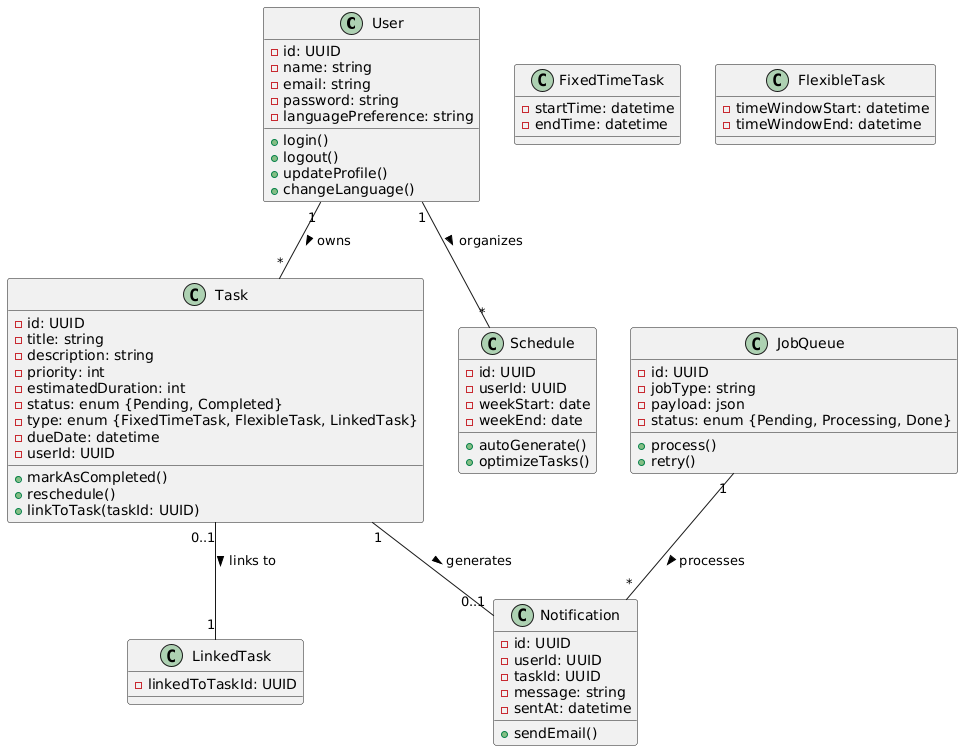

The diagram above was rendered by PlantUML. Its source (embedded in the PNG):
@startuml
class User {
  -id: UUID
  -name: string
  -email: string
  -password: string
  -languagePreference: string
  +login()
  +logout()
  +updateProfile()
  +changeLanguage()
}

class Task {
  -id: UUID
  -title: string
  -description: string
  -priority: int
  -estimatedDuration: int
  -status: enum {Pending, Completed}
  -type: enum {FixedTimeTask, FlexibleTask, LinkedTask}
  -dueDate: datetime
  -userId: UUID
  +markAsCompleted()
  +reschedule()
  +linkToTask(taskId: UUID)
}

class FixedTimeTask {
  -startTime: datetime
  -endTime: datetime
}

class FlexibleTask {
  -timeWindowStart: datetime
  -timeWindowEnd: datetime
}

class LinkedTask {
  -linkedToTaskId: UUID
}

class Schedule {
  -id: UUID
  -userId: UUID
  -weekStart: date
  -weekEnd: date
  +autoGenerate()
  +optimizeTasks()
}

class Notification {
  -id: UUID
  -userId: UUID
  -taskId: UUID
  -message: string
  -sentAt: datetime
  +sendEmail()
}

class JobQueue {
  -id: UUID
  -jobType: string
  -payload: json
  -status: enum {Pending, Processing, Done}
  +process()
  +retry()
}

User "1" -- "*" Task : owns >
User "1" -- "*" Schedule : organizes >
Task "1" -- "0..1" Notification : generates >
Task "0..1" -- "1" LinkedTask : links to >
JobQueue "1" -- "*" Notification : processes >
@enduml